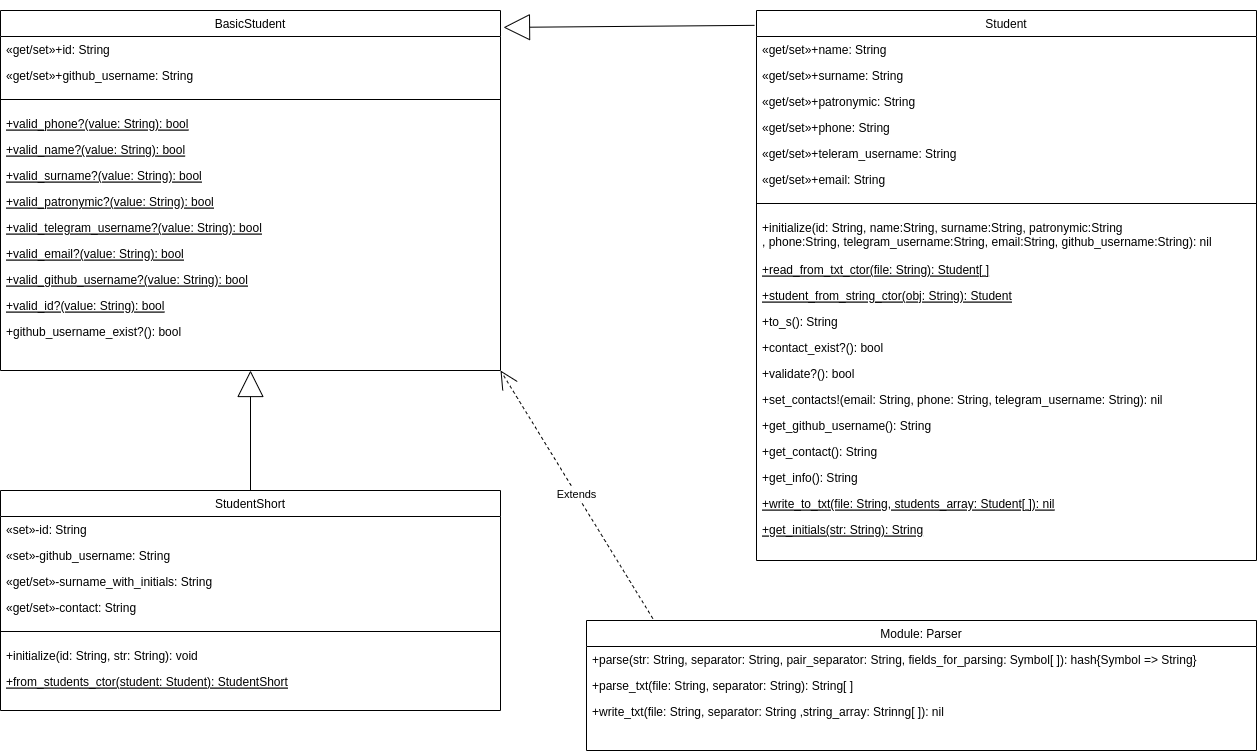

The diagram above was exported from draw.io. Its source (the exported page's mxGraphModel, read from the mxfile embedded in the PNG):
<mxGraphModel dx="1434" dy="795" grid="1" gridSize="10" guides="1" tooltips="1" connect="1" arrows="1" fold="1" page="1" pageScale="1" pageWidth="827" pageHeight="1169" math="0" shadow="0">
  <root>
    <mxCell id="WIyWlLk6GJQsqaUBKTNV-0" />
    <mxCell id="WIyWlLk6GJQsqaUBKTNV-1" parent="WIyWlLk6GJQsqaUBKTNV-0" />
    <mxCell id="zkfFHV4jXpPFQw0GAbJ--17" value="BasicStudent" style="swimlane;fontStyle=0;align=center;verticalAlign=top;childLayout=stackLayout;horizontal=1;startSize=26;horizontalStack=0;resizeParent=1;resizeLast=0;collapsible=1;marginBottom=0;rounded=0;shadow=0;strokeWidth=1;swimlaneFillColor=default;" parent="WIyWlLk6GJQsqaUBKTNV-1" vertex="1">
      <mxGeometry x="164" y="40" width="500" height="360" as="geometry">
        <mxRectangle x="550" y="140" width="160" height="26" as="alternateBounds" />
      </mxGeometry>
    </mxCell>
    <mxCell id="zkfFHV4jXpPFQw0GAbJ--18" value="«get/set»+id: String" style="text;align=left;verticalAlign=top;spacingLeft=4;spacingRight=4;overflow=hidden;rotatable=0;points=[[0,0.5],[1,0.5]];portConstraint=eastwest;" parent="zkfFHV4jXpPFQw0GAbJ--17" vertex="1">
      <mxGeometry y="26" width="500" height="26" as="geometry" />
    </mxCell>
    <mxCell id="0jIwW-mB24Nk2oX_LSpt-2" value="«get/set»+github_username: String" style="text;align=left;verticalAlign=top;spacingLeft=4;spacingRight=4;overflow=hidden;rotatable=0;points=[[0,0.5],[1,0.5]];portConstraint=eastwest;rounded=0;shadow=0;html=0;" parent="zkfFHV4jXpPFQw0GAbJ--17" vertex="1">
      <mxGeometry y="52" width="500" height="26" as="geometry" />
    </mxCell>
    <mxCell id="zkfFHV4jXpPFQw0GAbJ--23" value="" style="line;html=1;strokeWidth=1;align=left;verticalAlign=middle;spacingTop=-1;spacingLeft=3;spacingRight=3;rotatable=0;labelPosition=right;points=[];portConstraint=eastwest;" parent="zkfFHV4jXpPFQw0GAbJ--17" vertex="1">
      <mxGeometry y="78" width="500" height="22" as="geometry" />
    </mxCell>
    <mxCell id="zkfFHV4jXpPFQw0GAbJ--24" value="+valid_phone?(value: String): bool" style="text;align=left;verticalAlign=top;spacingLeft=4;spacingRight=4;overflow=hidden;rotatable=0;points=[[0,0.5],[1,0.5]];portConstraint=eastwest;fontStyle=4" parent="zkfFHV4jXpPFQw0GAbJ--17" vertex="1">
      <mxGeometry y="100" width="500" height="26" as="geometry" />
    </mxCell>
    <mxCell id="0jIwW-mB24Nk2oX_LSpt-3" value="+valid_name?(value: String): bool" style="text;align=left;verticalAlign=top;spacingLeft=4;spacingRight=4;overflow=hidden;rotatable=0;points=[[0,0.5],[1,0.5]];portConstraint=eastwest;fontStyle=4" parent="zkfFHV4jXpPFQw0GAbJ--17" vertex="1">
      <mxGeometry y="126" width="500" height="26" as="geometry" />
    </mxCell>
    <mxCell id="0jIwW-mB24Nk2oX_LSpt-4" value="+valid_surname?(value: String): bool" style="text;align=left;verticalAlign=top;spacingLeft=4;spacingRight=4;overflow=hidden;rotatable=0;points=[[0,0.5],[1,0.5]];portConstraint=eastwest;fontStyle=4" parent="zkfFHV4jXpPFQw0GAbJ--17" vertex="1">
      <mxGeometry y="152" width="500" height="26" as="geometry" />
    </mxCell>
    <mxCell id="0jIwW-mB24Nk2oX_LSpt-5" value="+valid_patronymic?(value: String): bool" style="text;align=left;verticalAlign=top;spacingLeft=4;spacingRight=4;overflow=hidden;rotatable=0;points=[[0,0.5],[1,0.5]];portConstraint=eastwest;fontStyle=4" parent="zkfFHV4jXpPFQw0GAbJ--17" vertex="1">
      <mxGeometry y="178" width="500" height="26" as="geometry" />
    </mxCell>
    <mxCell id="0jIwW-mB24Nk2oX_LSpt-6" value="+valid_telegram_username?(value: String): bool" style="text;align=left;verticalAlign=top;spacingLeft=4;spacingRight=4;overflow=hidden;rotatable=0;points=[[0,0.5],[1,0.5]];portConstraint=eastwest;fontStyle=4" parent="zkfFHV4jXpPFQw0GAbJ--17" vertex="1">
      <mxGeometry y="204" width="500" height="26" as="geometry" />
    </mxCell>
    <mxCell id="0jIwW-mB24Nk2oX_LSpt-7" value="+valid_email?(value: String): bool" style="text;align=left;verticalAlign=top;spacingLeft=4;spacingRight=4;overflow=hidden;rotatable=0;points=[[0,0.5],[1,0.5]];portConstraint=eastwest;fontStyle=4" parent="zkfFHV4jXpPFQw0GAbJ--17" vertex="1">
      <mxGeometry y="230" width="500" height="26" as="geometry" />
    </mxCell>
    <mxCell id="0jIwW-mB24Nk2oX_LSpt-8" value="+valid_github_username?(value: String): bool" style="text;align=left;verticalAlign=top;spacingLeft=4;spacingRight=4;overflow=hidden;rotatable=0;points=[[0,0.5],[1,0.5]];portConstraint=eastwest;fontStyle=4" parent="zkfFHV4jXpPFQw0GAbJ--17" vertex="1">
      <mxGeometry y="256" width="500" height="26" as="geometry" />
    </mxCell>
    <mxCell id="0jIwW-mB24Nk2oX_LSpt-9" value="+valid_id?(value: String): bool" style="text;align=left;verticalAlign=top;spacingLeft=4;spacingRight=4;overflow=hidden;rotatable=0;points=[[0,0.5],[1,0.5]];portConstraint=eastwest;fontStyle=4" parent="zkfFHV4jXpPFQw0GAbJ--17" vertex="1">
      <mxGeometry y="282" width="500" height="26" as="geometry" />
    </mxCell>
    <mxCell id="0jIwW-mB24Nk2oX_LSpt-10" value="+github_username_exist?(): bool" style="text;align=left;verticalAlign=top;spacingLeft=4;spacingRight=4;overflow=hidden;rotatable=0;points=[[0,0.5],[1,0.5]];portConstraint=eastwest;" parent="zkfFHV4jXpPFQw0GAbJ--17" vertex="1">
      <mxGeometry y="308" width="500" height="26" as="geometry" />
    </mxCell>
    <mxCell id="9F78Hj_hJA_kpTCqYAxS-0" value="Student" style="swimlane;fontStyle=0;align=center;verticalAlign=top;childLayout=stackLayout;horizontal=1;startSize=26;horizontalStack=0;resizeParent=1;resizeLast=0;collapsible=1;marginBottom=0;rounded=0;shadow=0;strokeWidth=1;swimlaneFillColor=default;" vertex="1" parent="WIyWlLk6GJQsqaUBKTNV-1">
      <mxGeometry x="920" y="40" width="500" height="550" as="geometry">
        <mxRectangle x="550" y="140" width="160" height="26" as="alternateBounds" />
      </mxGeometry>
    </mxCell>
    <mxCell id="9F78Hj_hJA_kpTCqYAxS-2" value="«get/set»+name: String" style="text;align=left;verticalAlign=top;spacingLeft=4;spacingRight=4;overflow=hidden;rotatable=0;points=[[0,0.5],[1,0.5]];portConstraint=eastwest;rounded=0;shadow=0;html=0;" vertex="1" parent="9F78Hj_hJA_kpTCqYAxS-0">
      <mxGeometry y="26" width="500" height="26" as="geometry" />
    </mxCell>
    <mxCell id="9F78Hj_hJA_kpTCqYAxS-3" value="«get/set»+surname: String" style="text;align=left;verticalAlign=top;spacingLeft=4;spacingRight=4;overflow=hidden;rotatable=0;points=[[0,0.5],[1,0.5]];portConstraint=eastwest;rounded=0;shadow=0;html=0;" vertex="1" parent="9F78Hj_hJA_kpTCqYAxS-0">
      <mxGeometry y="52" width="500" height="26" as="geometry" />
    </mxCell>
    <mxCell id="9F78Hj_hJA_kpTCqYAxS-4" value="«get/set»+patronymic: String" style="text;align=left;verticalAlign=top;spacingLeft=4;spacingRight=4;overflow=hidden;rotatable=0;points=[[0,0.5],[1,0.5]];portConstraint=eastwest;rounded=0;shadow=0;html=0;" vertex="1" parent="9F78Hj_hJA_kpTCqYAxS-0">
      <mxGeometry y="78" width="500" height="26" as="geometry" />
    </mxCell>
    <mxCell id="9F78Hj_hJA_kpTCqYAxS-5" value="«get/set»+phone: String" style="text;align=left;verticalAlign=top;spacingLeft=4;spacingRight=4;overflow=hidden;rotatable=0;points=[[0,0.5],[1,0.5]];portConstraint=eastwest;rounded=0;shadow=0;html=0;" vertex="1" parent="9F78Hj_hJA_kpTCqYAxS-0">
      <mxGeometry y="104" width="500" height="26" as="geometry" />
    </mxCell>
    <mxCell id="9F78Hj_hJA_kpTCqYAxS-6" value="«get/set»+teleram_username: String" style="text;align=left;verticalAlign=top;spacingLeft=4;spacingRight=4;overflow=hidden;rotatable=0;points=[[0,0.5],[1,0.5]];portConstraint=eastwest;rounded=0;shadow=0;html=0;" vertex="1" parent="9F78Hj_hJA_kpTCqYAxS-0">
      <mxGeometry y="130" width="500" height="26" as="geometry" />
    </mxCell>
    <mxCell id="9F78Hj_hJA_kpTCqYAxS-7" value="«get/set»+email: String" style="text;align=left;verticalAlign=top;spacingLeft=4;spacingRight=4;overflow=hidden;rotatable=0;points=[[0,0.5],[1,0.5]];portConstraint=eastwest;rounded=0;shadow=0;html=0;" vertex="1" parent="9F78Hj_hJA_kpTCqYAxS-0">
      <mxGeometry y="156" width="500" height="26" as="geometry" />
    </mxCell>
    <mxCell id="9F78Hj_hJA_kpTCqYAxS-9" value="" style="line;html=1;strokeWidth=1;align=left;verticalAlign=middle;spacingTop=-1;spacingLeft=3;spacingRight=3;rotatable=0;labelPosition=right;points=[];portConstraint=eastwest;" vertex="1" parent="9F78Hj_hJA_kpTCqYAxS-0">
      <mxGeometry y="182" width="500" height="22" as="geometry" />
    </mxCell>
    <mxCell id="9F78Hj_hJA_kpTCqYAxS-23" value="+initialize(id: String, name:String, surname:String, patronymic:String&#10;, phone:String, telegram_username:String, email:String, github_username:String): nil" style="text;align=left;verticalAlign=top;spacingLeft=4;spacingRight=4;overflow=hidden;rotatable=0;points=[[0,0.5],[1,0.5]];portConstraint=eastwest;" vertex="1" parent="9F78Hj_hJA_kpTCqYAxS-0">
      <mxGeometry y="204" width="500" height="42" as="geometry" />
    </mxCell>
    <mxCell id="9F78Hj_hJA_kpTCqYAxS-29" value="+read_from_txt_ctor(file: String): Student[ ]" style="text;align=left;verticalAlign=top;spacingLeft=4;spacingRight=4;overflow=hidden;rotatable=0;points=[[0,0.5],[1,0.5]];portConstraint=eastwest;fontStyle=4" vertex="1" parent="9F78Hj_hJA_kpTCqYAxS-0">
      <mxGeometry y="246" width="500" height="26" as="geometry" />
    </mxCell>
    <mxCell id="9F78Hj_hJA_kpTCqYAxS-24" value="+student_from_string_ctor(obj: String): Student" style="text;align=left;verticalAlign=top;spacingLeft=4;spacingRight=4;overflow=hidden;rotatable=0;points=[[0,0.5],[1,0.5]];portConstraint=eastwest;fontStyle=4" vertex="1" parent="9F78Hj_hJA_kpTCqYAxS-0">
      <mxGeometry y="272" width="500" height="26" as="geometry" />
    </mxCell>
    <mxCell id="9F78Hj_hJA_kpTCqYAxS-10" value="+to_s(): String" style="text;align=left;verticalAlign=top;spacingLeft=4;spacingRight=4;overflow=hidden;rotatable=0;points=[[0,0.5],[1,0.5]];portConstraint=eastwest;" vertex="1" parent="9F78Hj_hJA_kpTCqYAxS-0">
      <mxGeometry y="298" width="500" height="26" as="geometry" />
    </mxCell>
    <mxCell id="9F78Hj_hJA_kpTCqYAxS-20" value="+contact_exist?(): bool" style="text;align=left;verticalAlign=top;spacingLeft=4;spacingRight=4;overflow=hidden;rotatable=0;points=[[0,0.5],[1,0.5]];portConstraint=eastwest;" vertex="1" parent="9F78Hj_hJA_kpTCqYAxS-0">
      <mxGeometry y="324" width="500" height="26" as="geometry" />
    </mxCell>
    <mxCell id="9F78Hj_hJA_kpTCqYAxS-21" value="+validate?(): bool" style="text;align=left;verticalAlign=top;spacingLeft=4;spacingRight=4;overflow=hidden;rotatable=0;points=[[0,0.5],[1,0.5]];portConstraint=eastwest;" vertex="1" parent="9F78Hj_hJA_kpTCqYAxS-0">
      <mxGeometry y="350" width="500" height="26" as="geometry" />
    </mxCell>
    <mxCell id="9F78Hj_hJA_kpTCqYAxS-22" value="+set_contacts!(email: String, phone: String, telegram_username: String): nil" style="text;align=left;verticalAlign=top;spacingLeft=4;spacingRight=4;overflow=hidden;rotatable=0;points=[[0,0.5],[1,0.5]];portConstraint=eastwest;" vertex="1" parent="9F78Hj_hJA_kpTCqYAxS-0">
      <mxGeometry y="376" width="500" height="26" as="geometry" />
    </mxCell>
    <mxCell id="9F78Hj_hJA_kpTCqYAxS-26" value="+get_github_username(): String" style="text;align=left;verticalAlign=top;spacingLeft=4;spacingRight=4;overflow=hidden;rotatable=0;points=[[0,0.5],[1,0.5]];portConstraint=eastwest;fontStyle=0" vertex="1" parent="9F78Hj_hJA_kpTCqYAxS-0">
      <mxGeometry y="402" width="500" height="26" as="geometry" />
    </mxCell>
    <mxCell id="9F78Hj_hJA_kpTCqYAxS-27" value="+get_contact(): String" style="text;align=left;verticalAlign=top;spacingLeft=4;spacingRight=4;overflow=hidden;rotatable=0;points=[[0,0.5],[1,0.5]];portConstraint=eastwest;fontStyle=0" vertex="1" parent="9F78Hj_hJA_kpTCqYAxS-0">
      <mxGeometry y="428" width="500" height="26" as="geometry" />
    </mxCell>
    <mxCell id="9F78Hj_hJA_kpTCqYAxS-28" value="+get_info(): String" style="text;align=left;verticalAlign=top;spacingLeft=4;spacingRight=4;overflow=hidden;rotatable=0;points=[[0,0.5],[1,0.5]];portConstraint=eastwest;fontStyle=0" vertex="1" parent="9F78Hj_hJA_kpTCqYAxS-0">
      <mxGeometry y="454" width="500" height="26" as="geometry" />
    </mxCell>
    <mxCell id="9F78Hj_hJA_kpTCqYAxS-30" value="+write_to_txt(file: String, students_array: Student[ ]): nil" style="text;align=left;verticalAlign=top;spacingLeft=4;spacingRight=4;overflow=hidden;rotatable=0;points=[[0,0.5],[1,0.5]];portConstraint=eastwest;fontStyle=4" vertex="1" parent="9F78Hj_hJA_kpTCqYAxS-0">
      <mxGeometry y="480" width="500" height="26" as="geometry" />
    </mxCell>
    <mxCell id="9F78Hj_hJA_kpTCqYAxS-25" value="+get_initials(str: String): String" style="text;align=left;verticalAlign=top;spacingLeft=4;spacingRight=4;overflow=hidden;rotatable=0;points=[[0,0.5],[1,0.5]];portConstraint=eastwest;fontStyle=4" vertex="1" parent="9F78Hj_hJA_kpTCqYAxS-0">
      <mxGeometry y="506" width="500" height="26" as="geometry" />
    </mxCell>
    <mxCell id="9F78Hj_hJA_kpTCqYAxS-31" value="StudentShort" style="swimlane;fontStyle=0;align=center;verticalAlign=top;childLayout=stackLayout;horizontal=1;startSize=26;horizontalStack=0;resizeParent=1;resizeLast=0;collapsible=1;marginBottom=0;rounded=0;shadow=0;strokeWidth=1;swimlaneFillColor=default;" vertex="1" parent="WIyWlLk6GJQsqaUBKTNV-1">
      <mxGeometry x="164" y="520" width="500" height="220" as="geometry">
        <mxRectangle x="550" y="140" width="160" height="26" as="alternateBounds" />
      </mxGeometry>
    </mxCell>
    <mxCell id="9F78Hj_hJA_kpTCqYAxS-32" value="«set»-id: String" style="text;align=left;verticalAlign=top;spacingLeft=4;spacingRight=4;overflow=hidden;rotatable=0;points=[[0,0.5],[1,0.5]];portConstraint=eastwest;" vertex="1" parent="9F78Hj_hJA_kpTCqYAxS-31">
      <mxGeometry y="26" width="500" height="26" as="geometry" />
    </mxCell>
    <mxCell id="9F78Hj_hJA_kpTCqYAxS-33" value="«set»-github_username: String" style="text;align=left;verticalAlign=top;spacingLeft=4;spacingRight=4;overflow=hidden;rotatable=0;points=[[0,0.5],[1,0.5]];portConstraint=eastwest;rounded=0;shadow=0;html=0;" vertex="1" parent="9F78Hj_hJA_kpTCqYAxS-31">
      <mxGeometry y="52" width="500" height="26" as="geometry" />
    </mxCell>
    <mxCell id="9F78Hj_hJA_kpTCqYAxS-44" value="«get/set»-surname_with_initials: String" style="text;align=left;verticalAlign=top;spacingLeft=4;spacingRight=4;overflow=hidden;rotatable=0;points=[[0,0.5],[1,0.5]];portConstraint=eastwest;rounded=0;shadow=0;html=0;" vertex="1" parent="9F78Hj_hJA_kpTCqYAxS-31">
      <mxGeometry y="78" width="500" height="26" as="geometry" />
    </mxCell>
    <mxCell id="9F78Hj_hJA_kpTCqYAxS-45" value="«get/set»-contact: String" style="text;align=left;verticalAlign=top;spacingLeft=4;spacingRight=4;overflow=hidden;rotatable=0;points=[[0,0.5],[1,0.5]];portConstraint=eastwest;rounded=0;shadow=0;html=0;" vertex="1" parent="9F78Hj_hJA_kpTCqYAxS-31">
      <mxGeometry y="104" width="500" height="26" as="geometry" />
    </mxCell>
    <mxCell id="9F78Hj_hJA_kpTCqYAxS-34" value="" style="line;html=1;strokeWidth=1;align=left;verticalAlign=middle;spacingTop=-1;spacingLeft=3;spacingRight=3;rotatable=0;labelPosition=right;points=[];portConstraint=eastwest;" vertex="1" parent="9F78Hj_hJA_kpTCqYAxS-31">
      <mxGeometry y="130" width="500" height="22" as="geometry" />
    </mxCell>
    <mxCell id="9F78Hj_hJA_kpTCqYAxS-43" value="+initialize(id: String, str: String): void" style="text;align=left;verticalAlign=top;spacingLeft=4;spacingRight=4;overflow=hidden;rotatable=0;points=[[0,0.5],[1,0.5]];portConstraint=eastwest;" vertex="1" parent="9F78Hj_hJA_kpTCqYAxS-31">
      <mxGeometry y="152" width="500" height="26" as="geometry" />
    </mxCell>
    <mxCell id="9F78Hj_hJA_kpTCqYAxS-47" value="+from_students_ctor(student: Student): StudentShort" style="text;align=left;verticalAlign=top;spacingLeft=4;spacingRight=4;overflow=hidden;rotatable=0;points=[[0,0.5],[1,0.5]];portConstraint=eastwest;fontStyle=4" vertex="1" parent="9F78Hj_hJA_kpTCqYAxS-31">
      <mxGeometry y="178" width="500" height="26" as="geometry" />
    </mxCell>
    <mxCell id="9F78Hj_hJA_kpTCqYAxS-48" value="" style="endArrow=block;endFill=0;endSize=24;html=1;rounded=0;entryX=1.006;entryY=0.047;entryDx=0;entryDy=0;exitX=-0.004;exitY=0.027;exitDx=0;exitDy=0;exitPerimeter=0;entryPerimeter=0;" edge="1" parent="WIyWlLk6GJQsqaUBKTNV-1" source="9F78Hj_hJA_kpTCqYAxS-0" target="zkfFHV4jXpPFQw0GAbJ--17">
      <mxGeometry width="160" relative="1" as="geometry">
        <mxPoint x="790" y="530" as="sourcePoint" />
        <mxPoint x="950" y="530" as="targetPoint" />
      </mxGeometry>
    </mxCell>
    <mxCell id="9F78Hj_hJA_kpTCqYAxS-50" value="" style="endArrow=block;endFill=0;endSize=24;html=1;rounded=0;exitX=0.5;exitY=0;exitDx=0;exitDy=0;entryX=0.5;entryY=1;entryDx=0;entryDy=0;" edge="1" parent="WIyWlLk6GJQsqaUBKTNV-1" source="9F78Hj_hJA_kpTCqYAxS-31" target="zkfFHV4jXpPFQw0GAbJ--17">
      <mxGeometry width="160" relative="1" as="geometry">
        <mxPoint x="898" y="265" as="sourcePoint" />
        <mxPoint x="420" y="400" as="targetPoint" />
      </mxGeometry>
    </mxCell>
    <mxCell id="9F78Hj_hJA_kpTCqYAxS-51" value="Module: Parser" style="swimlane;fontStyle=0;align=center;verticalAlign=top;childLayout=stackLayout;horizontal=1;startSize=26;horizontalStack=0;resizeParent=1;resizeLast=0;collapsible=1;marginBottom=0;rounded=0;shadow=0;strokeWidth=1;swimlaneFillColor=default;" vertex="1" parent="WIyWlLk6GJQsqaUBKTNV-1">
      <mxGeometry x="750" y="650" width="670" height="130" as="geometry">
        <mxRectangle x="550" y="140" width="160" height="26" as="alternateBounds" />
      </mxGeometry>
    </mxCell>
    <mxCell id="9F78Hj_hJA_kpTCqYAxS-57" value="+parse(str: String, separator: String, pair_separator: String, fields_for_parsing: Symbol[ ]): hash{Symbol =&gt; String}" style="text;align=left;verticalAlign=top;spacingLeft=4;spacingRight=4;overflow=hidden;rotatable=0;points=[[0,0.5],[1,0.5]];portConstraint=eastwest;" vertex="1" parent="9F78Hj_hJA_kpTCqYAxS-51">
      <mxGeometry y="26" width="670" height="26" as="geometry" />
    </mxCell>
    <mxCell id="9F78Hj_hJA_kpTCqYAxS-59" value="+parse_txt(file: String, separator: String): String[ ]" style="text;align=left;verticalAlign=top;spacingLeft=4;spacingRight=4;overflow=hidden;rotatable=0;points=[[0,0.5],[1,0.5]];portConstraint=eastwest;" vertex="1" parent="9F78Hj_hJA_kpTCqYAxS-51">
      <mxGeometry y="52" width="670" height="26" as="geometry" />
    </mxCell>
    <mxCell id="9F78Hj_hJA_kpTCqYAxS-60" value="+write_txt(file: String, separator: String ,string_array: Strinng[ ]): nil" style="text;align=left;verticalAlign=top;spacingLeft=4;spacingRight=4;overflow=hidden;rotatable=0;points=[[0,0.5],[1,0.5]];portConstraint=eastwest;" vertex="1" parent="9F78Hj_hJA_kpTCqYAxS-51">
      <mxGeometry y="78" width="670" height="26" as="geometry" />
    </mxCell>
    <mxCell id="9F78Hj_hJA_kpTCqYAxS-63" value="Extends" style="endArrow=open;endSize=16;endFill=0;html=1;rounded=0;entryX=1;entryY=1;entryDx=0;entryDy=0;exitX=0.099;exitY=-0.015;exitDx=0;exitDy=0;exitPerimeter=0;dashed=1;" edge="1" parent="WIyWlLk6GJQsqaUBKTNV-1" source="9F78Hj_hJA_kpTCqYAxS-51" target="zkfFHV4jXpPFQw0GAbJ--17">
      <mxGeometry width="160" relative="1" as="geometry">
        <mxPoint x="730" y="550" as="sourcePoint" />
        <mxPoint x="890" y="550" as="targetPoint" />
      </mxGeometry>
    </mxCell>
  </root>
</mxGraphModel>